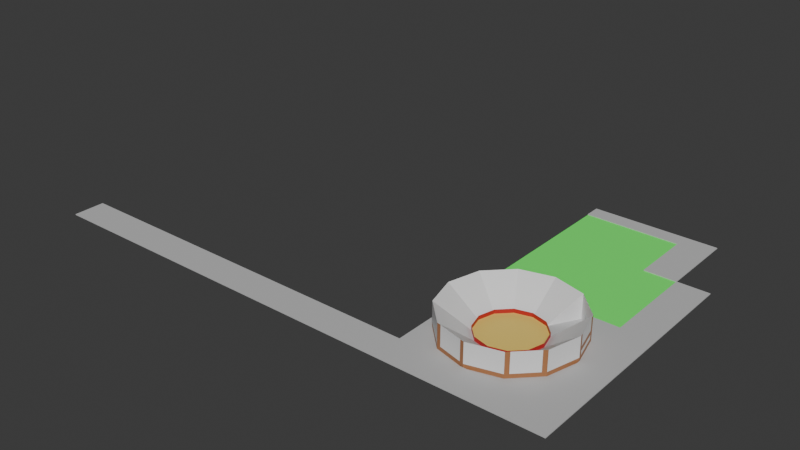 # Source: bullfighting_arena.blend  (saved by Blender 4.2.66; exported with 4.5.12 LTS)
import bpy
from mathutils import Matrix  # noqa: F401  (used for matrix-valued properties, if any)

bpy.ops.wm.read_factory_settings(use_empty=True)
scene = bpy.context.scene
scene.name = 'Scene'

# ---- collections
col_collection = bpy.data.collections.new('Collection'); scene.collection.children.link(col_collection)

# ---- materials (node trees are filled in below, after node groups)
mat_sand = bpy.data.materials.new('Sand')
mat_sand.use_backface_culling = True
mat_walls = bpy.data.materials.new('Walls')
mat_white = bpy.data.materials.new('White')
mat_white.use_backface_culling = True
mat_whiteboth = bpy.data.materials.new('WhiteBoth')
mat_bricks = bpy.data.materials.new('Bricks')
mat_bricks.use_backface_culling = True
mat_grass = bpy.data.materials.new('Grass')
mat_grass.use_backface_culling = True
mat_sidewalk = bpy.data.materials.new('Sidewalk')
mat_sidewalk.use_backface_culling = True

# ---- material node trees
mat_sand.use_nodes = True; mat_sand.node_tree.nodes.clear()
_N = mat_sand.node_tree.nodes; _L = mat_sand.node_tree.links
n0 = _N.new('ShaderNodeBsdfPrincipled'); n0.name = 'Principled BSDF'; n0.location = (10, 300)
n0.inputs[0].default_value = (0.8879, 0.6376, 0.147, 1.0)
n1 = _N.new('ShaderNodeOutputMaterial'); n1.name = 'Material Output'; n1.location = (300, 300)
_L.new(n0.outputs[0], n1.inputs[0])
n1.is_active_output = True
mat_walls.use_nodes = True; mat_walls.node_tree.nodes.clear()
_N = mat_walls.node_tree.nodes; _L = mat_walls.node_tree.links
n0 = _N.new('ShaderNodeBsdfPrincipled'); n0.name = 'Principled BSDF'; n0.location = (10, 300)
n0.inputs[0].default_value = (0.4452, 0.016, 0.016, 1.0)
n1 = _N.new('ShaderNodeOutputMaterial'); n1.name = 'Material Output'; n1.location = (300, 300)
_L.new(n0.outputs[0], n1.inputs[0])
n1.is_active_output = True
mat_white.use_nodes = True; mat_white.node_tree.nodes.clear()
_N = mat_white.node_tree.nodes; _L = mat_white.node_tree.links
n0 = _N.new('ShaderNodeBsdfPrincipled'); n0.name = 'Principled BSDF'; n0.location = (10, 300)
n1 = _N.new('ShaderNodeOutputMaterial'); n1.name = 'Material Output'; n1.location = (300, 300)
_L.new(n0.outputs[0], n1.inputs[0])
n1.is_active_output = True
mat_whiteboth.use_nodes = True; mat_whiteboth.node_tree.nodes.clear()
_N = mat_whiteboth.node_tree.nodes; _L = mat_whiteboth.node_tree.links
n0 = _N.new('ShaderNodeBsdfPrincipled'); n0.name = 'Principled BSDF'; n0.location = (10, 300)
n1 = _N.new('ShaderNodeOutputMaterial'); n1.name = 'Material Output'; n1.location = (300, 300)
_L.new(n0.outputs[0], n1.inputs[0])
n1.is_active_output = True
mat_bricks.use_nodes = True; mat_bricks.node_tree.nodes.clear()
_N = mat_bricks.node_tree.nodes; _L = mat_bricks.node_tree.links
n0 = _N.new('ShaderNodeBsdfPrincipled'); n0.name = 'Principled BSDF'; n0.location = (10, 300)
n0.inputs[0].default_value = (0.3968, 0.1651, 0.0648, 1.0)
n1 = _N.new('ShaderNodeOutputMaterial'); n1.name = 'Material Output'; n1.location = (300, 300)
_L.new(n0.outputs[0], n1.inputs[0])
n1.is_active_output = True
mat_grass.use_nodes = True; mat_grass.node_tree.nodes.clear()
_N = mat_grass.node_tree.nodes; _L = mat_grass.node_tree.links
n0 = _N.new('ShaderNodeBsdfPrincipled'); n0.name = 'Principled BSDF'; n0.location = (10, 300)
n0.inputs[0].default_value = (0.1329, 1.0, 0.1329, 1.0)
n0.inputs[2].default_value = 1.0
n1 = _N.new('ShaderNodeOutputMaterial'); n1.name = 'Material Output'; n1.location = (300, 300)
_L.new(n0.outputs[0], n1.inputs[0])
n1.is_active_output = True
mat_sidewalk.use_nodes = True; mat_sidewalk.node_tree.nodes.clear()
_N = mat_sidewalk.node_tree.nodes; _L = mat_sidewalk.node_tree.links
n0 = _N.new('ShaderNodeBsdfPrincipled'); n0.name = 'Principled BSDF'; n0.location = (10, 300)
n0.inputs[0].default_value = (0.521, 0.521, 0.521, 1.0)
n0.inputs[2].default_value = 1.0
n1 = _N.new('ShaderNodeOutputMaterial'); n1.name = 'Material Output'; n1.location = (300, 300)
_L.new(n0.outputs[0], n1.inputs[0])
n1.is_active_output = True

# ---- world
world_world = bpy.data.worlds.new('World'); scene.world = world_world
world_world.use_nodes = True; world_world.node_tree.nodes.clear()
_N = world_world.node_tree.nodes; _L = world_world.node_tree.links
n0 = _N.new('ShaderNodeOutputWorld'); n0.name = 'World Output'; n0.location = (300, 300)
n1 = _N.new('ShaderNodeBackground'); n1.name = 'Background'; n1.location = (10, 300)
n1.inputs[0].default_value = (0.05088, 0.05088, 0.05088, 1.0)
_L.new(n1.outputs[0], n0.inputs[0])
n0.is_active_output = True
world_world.color = (0.05088, 0.05088, 0.05088)
world_world.sun_shadow_jitter_overblur = 0.0

# ---- meshes
me_circle_005 = bpy.data.meshes.new('Circle.005')
me_circle_005.from_pydata([(0.0, 16.0, 0.0), (-8.0, 13.86, 0.0), (-13.86, 8.0, 0.0), (-16.0, 0.0, 0.0), (-13.86, -8.0, 0.0), (-8.0, -13.86, 0.0), (0.0, -16.0, 0.0), (8.0, -13.86, 0.0), (13.86, -8.0, 0.0), (16.0, 0.0, 0.0), (13.86, 8.0, 0.0), (8.0, 13.86, 0.0), (-8.0, 13.86, 6.0), (0.0, 16.0, 6.0), (-13.86, 8.0, 6.0), (-16.0, 0.0, 6.0), (-13.86, -8.0, 6.0), (-8.0, -13.86, 6.0), (0.0, -16.0, 6.0), (8.0, -13.86, 6.0), (13.86, -8.0, 6.0), (16.0, 0.0, 6.0), (13.86, 8.0, 6.0), (8.0, 13.86, 6.0), (-4.0, 6.928, 0.0), (-3.974e-08, 8.0, 0.0), (-6.928, 4.0, 0.0), (-8.0, -3.974e-08, 0.0), (-6.928, -4.0, 0.0), (-4.0, -6.928, 0.0), (-3.974e-08, -8.0, 0.0), (4.0, -6.928, 0.0), (6.928, -4.0, 0.0), (8.0, -3.974e-08, 0.0), (6.928, 4.0, 0.0), (4.0, 6.928, 0.0), (-4.0, 6.928, 1.0), (-3.974e-08, 8.0, 1.0), (-6.928, 4.0, 1.0), (-8.0, -3.974e-08, 1.0), (-6.928, -4.0, 1.0), (-4.0, -6.928, 1.0), (-3.974e-08, -8.0, 1.0), (4.0, -6.928, 1.0), (6.928, -4.0, 1.0), (8.0, -3.974e-08, 1.0), (6.928, 4.0, 1.0), (4.0, 6.928, 1.0), (8.0, -3.974e-08, 1.0), (6.928, 4.0, 1.0), (16.0, 0.0, 1.0), (16.0, 0.0, 2.0), (16.0, 0.0, 3.0), (16.0, 0.0, 4.0), (16.0, 0.0, 5.0), (13.86, -8.0, 5.0), (13.86, -8.0, 4.0), (13.86, -8.0, 3.0), (13.86, -8.0, 2.0), (13.86, -8.0, 1.0), (0.0, -16.0, 1.0), (0.0, -16.0, 2.0), (0.0, -16.0, 3.0), (0.0, -16.0, 4.0), (0.0, -16.0, 5.0), (-8.0, -13.86, 5.0), (-8.0, -13.86, 4.0), (-8.0, -13.86, 3.0), (-8.0, -13.86, 2.0), (-8.0, -13.86, 1.0), (-16.0, 0.0, 1.0), (-16.0, 0.0, 2.0), (-16.0, 0.0, 3.0), (-16.0, 0.0, 4.0), (-16.0, 0.0, 5.0), (-13.86, 8.0, 5.0), (-13.86, 8.0, 4.0), (-13.86, 8.0, 3.0), (-13.86, 8.0, 2.0), (-13.86, 8.0, 1.0), (13.86, 8.0, 1.0), (13.86, 8.0, 2.0), (13.86, 8.0, 3.0), (13.86, 8.0, 4.0), (13.86, 8.0, 5.0), (8.0, -13.86, 1.0), (8.0, -13.86, 2.0), (8.0, -13.86, 3.0), (8.0, -13.86, 4.0), (8.0, -13.86, 5.0), (-13.86, -8.0, 1.0), (-13.86, -8.0, 2.0), (-13.86, -8.0, 3.0), (-13.86, -8.0, 4.0), (-13.86, -8.0, 5.0), (8.0, 13.86, 1.0), (8.0, 13.86, 2.0), (8.0, 13.86, 3.0), (8.0, 13.86, 4.0), (8.0, 13.86, 5.0), (-8.0, 13.86, 1.0), (-8.0, 13.86, 2.0), (-8.0, 13.86, 3.0), (-8.0, 13.86, 4.0), (-8.0, 13.86, 5.0), (0.0, 16.0, 5.0), (0.0, 16.0, 4.0), (0.0, 16.0, 3.0), (0.0, 16.0, 2.0), (0.0, 16.0, 1.0), (9.952, 11.9, 0.0), (11.9, 9.952, 0.0), (9.952, 11.9, 6.0), (11.9, 9.952, 6.0), (9.952, 11.9, 1.0), (11.9, 9.952, 1.0), (9.952, 11.9, 2.0), (11.9, 9.952, 2.0), (9.952, 11.9, 3.0), (11.9, 9.952, 3.0), (9.952, 11.9, 4.0), (11.9, 9.952, 4.0), (9.952, 11.9, 5.0), (11.9, 9.952, 5.0), (-1.0, -15.73, 0.0), (-2.0, -15.46, 0.0), (-3.0, -15.2, 0.0), (-4.0, -14.93, 0.0), (-5.0, -14.66, 0.0), (-6.0, -14.39, 0.0), (-7.0, -14.12, 0.0), (-1.0, -15.73, 6.0), (-2.0, -15.46, 6.0), (-3.0, -15.2, 6.0), (-4.0, -14.93, 6.0), (-5.0, -14.66, 6.0), (-6.0, -14.39, 6.0), (-7.0, -14.12, 6.0), (-1.0, -15.73, 1.0), (-2.0, -15.46, 1.0), (-3.0, -15.2, 1.0), (-4.0, -14.93, 1.0), (-5.0, -14.66, 1.0), (-6.0, -14.39, 1.0), (-7.0, -14.12, 1.0), (-1.0, -15.73, 2.0), (-2.0, -15.46, 2.0), (-3.0, -15.2, 2.0), (-4.0, -14.93, 2.0), (-5.0, -14.66, 2.0), (-6.0, -14.39, 2.0), (-7.0, -14.12, 2.0), (-1.0, -15.73, 3.0), (-2.0, -15.46, 3.0), (-3.0, -15.2, 3.0), (-4.0, -14.93, 3.0), (-5.0, -14.66, 3.0), (-6.0, -14.39, 3.0), (-7.0, -14.12, 3.0), (-1.0, -15.73, 4.0), (-2.0, -15.46, 4.0), (-3.0, -15.2, 4.0), (-4.0, -14.93, 4.0), (-5.0, -14.66, 4.0), (-6.0, -14.39, 4.0), (-7.0, -14.12, 4.0), (-1.0, -15.73, 5.0), (-2.0, -15.46, 5.0), (-3.0, -15.2, 5.0), (-4.0, -14.93, 5.0), (-5.0, -14.66, 5.0), (-6.0, -14.39, 5.0), (-7.0, -14.12, 5.0), (13.12, -8.732, 0.0), (12.39, -9.464, 0.0), (11.66, -10.2, 0.0), (10.93, -10.93, 0.0), (10.2, -11.66, 0.0), (9.464, -12.39, 0.0), (8.732, -13.12, 0.0), (13.12, -8.732, 6.0), (12.39, -9.464, 6.0), (11.66, -10.2, 6.0), (10.93, -10.93, 6.0), (10.2, -11.66, 6.0), (9.464, -12.39, 6.0), (8.732, -13.12, 6.0), (13.12, -8.732, 1.0), (12.39, -9.464, 1.0), (11.66, -10.2, 1.0), (10.93, -10.93, 1.0), (10.2, -11.66, 1.0), (9.464, -12.39, 1.0), (8.732, -13.12, 1.0), (13.12, -8.732, 2.0), (12.39, -9.464, 2.0), (11.66, -10.2, 2.0), (10.93, -10.93, 2.0), (10.2, -11.66, 2.0), (9.464, -12.39, 2.0), (8.732, -13.12, 2.0), (13.12, -8.732, 3.0), (12.39, -9.464, 3.0), (11.66, -10.2, 3.0), (10.93, -10.93, 3.0), (10.2, -11.66, 3.0), (9.464, -12.39, 3.0), (8.732, -13.12, 3.0), (13.12, -8.732, 4.0), (12.39, -9.464, 4.0), (11.66, -10.2, 4.0), (10.93, -10.93, 4.0), (10.2, -11.66, 4.0), (9.464, -12.39, 4.0), (8.732, -13.12, 4.0), (13.12, -8.732, 5.0), (12.39, -9.464, 5.0), (11.66, -10.2, 5.0), (10.93, -10.93, 5.0), (10.2, -11.66, 5.0), (9.464, -12.39, 5.0), (8.732, -13.12, 5.0), (-7.0, 14.12, 0.0), (-6.0, 14.39, 0.0), (-5.0, 14.66, 0.0), (-4.0, 14.93, 0.0), (-3.0, 15.2, 0.0), (-2.0, 15.46, 0.0), (-1.0, 15.73, 0.0), (-7.0, 14.12, 6.0), (-6.0, 14.39, 6.0), (-5.0, 14.66, 6.0), (-4.0, 14.93, 6.0), (-3.0, 15.2, 6.0), (-2.0, 15.46, 6.0), (-1.0, 15.73, 6.0), (-7.0, 14.12, 1.0), (-6.0, 14.39, 1.0), (-5.0, 14.66, 1.0), (-4.0, 14.93, 1.0), (-3.0, 15.2, 1.0), (-2.0, 15.46, 1.0), (-1.0, 15.73, 1.0), (-7.0, 14.12, 2.0), (-6.0, 14.39, 2.0), (-5.0, 14.66, 2.0), (-4.0, 14.93, 2.0), (-3.0, 15.2, 2.0), (-2.0, 15.46, 2.0), (-1.0, 15.73, 2.0), (-7.0, 14.12, 3.0), (-6.0, 14.39, 3.0), (-5.0, 14.66, 3.0), (-4.0, 14.93, 3.0), (-3.0, 15.2, 3.0), (-2.0, 15.46, 3.0), (-1.0, 15.73, 3.0), (-7.0, 14.12, 4.0), (-6.0, 14.39, 4.0), (-5.0, 14.66, 4.0), (-4.0, 14.93, 4.0), (-3.0, 15.2, 4.0), (-2.0, 15.46, 4.0), (-1.0, 15.73, 4.0), (-7.0, 14.12, 5.0), (-6.0, 14.39, 5.0), (-5.0, 14.66, 5.0), (-4.0, 14.93, 5.0), (-3.0, 15.2, 5.0), (-2.0, 15.46, 5.0), (-1.0, 15.73, 5.0), (-14.12, -7.0, 0.0), (-14.39, -6.0, 0.0), (-14.66, -5.0, 0.0), (-14.93, -4.0, 0.0), (-15.2, -3.0, 0.0), (-15.46, -2.0, 0.0), (-15.73, -1.0, 0.0), (-14.12, -7.0, 6.0), (-14.39, -6.0, 6.0), (-14.66, -5.0, 6.0), (-14.93, -4.0, 6.0), (-15.2, -3.0, 6.0), (-15.46, -2.0, 6.0), (-15.73, -1.0, 6.0), (-14.12, -7.0, 1.0), (-14.39, -6.0, 1.0), (-14.66, -5.0, 1.0), (-14.93, -4.0, 1.0), (-15.2, -3.0, 1.0), (-15.46, -2.0, 1.0), (-15.73, -1.0, 1.0), (-14.12, -7.0, 2.0), (-14.39, -6.0, 2.0), (-14.66, -5.0, 2.0), (-14.93, -4.0, 2.0), (-15.2, -3.0, 2.0), (-15.46, -2.0, 2.0), (-15.73, -1.0, 2.0), (-14.12, -7.0, 3.0), (-14.39, -6.0, 3.0), (-14.66, -5.0, 3.0), (-14.93, -4.0, 3.0), (-15.2, -3.0, 3.0), (-15.46, -2.0, 3.0), (-15.73, -1.0, 3.0), (-14.12, -7.0, 4.0), (-14.39, -6.0, 4.0), (-14.66, -5.0, 4.0), (-14.93, -4.0, 4.0), (-15.2, -3.0, 4.0), (-15.46, -2.0, 4.0), (-15.73, -1.0, 4.0), (-14.12, -7.0, 5.0), (-14.39, -6.0, 5.0), (-14.66, -5.0, 5.0), (-14.93, -4.0, 5.0), (-15.2, -3.0, 5.0), (-15.46, -2.0, 5.0), (-15.73, -1.0, 5.0), (14.12, 7.0, 0.0), (14.39, 6.0, 0.0), (14.66, 5.0, 0.0), (14.93, 4.0, 0.0), (15.2, 3.0, 0.0), (15.46, 2.0, 0.0), (15.73, 1.0, 0.0), (14.12, 7.0, 6.0), (14.39, 6.0, 6.0), (14.66, 5.0, 6.0), (14.93, 4.0, 6.0), (15.2, 3.0, 6.0), (15.46, 2.0, 6.0), (15.73, 1.0, 6.0), (14.12, 7.0, 1.0), (14.39, 6.0, 1.0), (14.66, 5.0, 1.0), (14.93, 4.0, 1.0), (15.2, 3.0, 1.0), (15.46, 2.0, 1.0), (15.73, 1.0, 1.0), (14.12, 7.0, 2.0), (14.39, 6.0, 2.0), (14.66, 5.0, 2.0), (14.93, 4.0, 2.0), (15.2, 3.0, 2.0), (15.46, 2.0, 2.0), (15.73, 1.0, 2.0), (14.12, 7.0, 3.0), (14.39, 6.0, 3.0), (14.66, 5.0, 3.0), (14.93, 4.0, 3.0), (15.2, 3.0, 3.0), (15.46, 2.0, 3.0), (15.73, 1.0, 3.0), (14.12, 7.0, 4.0), (14.39, 6.0, 4.0), (14.66, 5.0, 4.0), (14.93, 4.0, 4.0), (15.2, 3.0, 4.0), (15.46, 2.0, 4.0), (15.73, 1.0, 4.0), (14.12, 7.0, 5.0), (14.39, 6.0, 5.0), (14.66, 5.0, 5.0), (14.93, 4.0, 5.0), (15.2, 3.0, 5.0), (15.46, 2.0, 5.0), (15.73, 1.0, 5.0), (1.0, 15.73, 0.0), (2.0, 15.46, 0.0), (3.0, 15.2, 0.0), (4.0, 14.93, 0.0), (5.0, 14.66, 0.0), (6.0, 14.39, 0.0), (7.0, 14.12, 0.0), (1.0, 15.73, 6.0), (2.0, 15.46, 6.0), (3.0, 15.2, 6.0), (4.0, 14.93, 6.0), (5.0, 14.66, 6.0), (6.0, 14.39, 6.0), (7.0, 14.12, 6.0), (1.0, 15.73, 1.0), (2.0, 15.46, 1.0), (3.0, 15.2, 1.0), (4.0, 14.93, 1.0), (5.0, 14.66, 1.0), (6.0, 14.39, 1.0), (7.0, 14.12, 1.0), (1.0, 15.73, 2.0), (2.0, 15.46, 2.0), (3.0, 15.2, 2.0), (4.0, 14.93, 2.0), (5.0, 14.66, 2.0), (6.0, 14.39, 2.0), (7.0, 14.12, 2.0), (1.0, 15.73, 3.0), (2.0, 15.46, 3.0), (3.0, 15.2, 3.0), (4.0, 14.93, 3.0), (5.0, 14.66, 3.0), (6.0, 14.39, 3.0), (7.0, 14.12, 3.0), (1.0, 15.73, 4.0), (2.0, 15.46, 4.0), (3.0, 15.2, 4.0), (4.0, 14.93, 4.0), (5.0, 14.66, 4.0), (6.0, 14.39, 4.0), (7.0, 14.12, 4.0), (1.0, 15.73, 5.0), (2.0, 15.46, 5.0), (3.0, 15.2, 5.0), (4.0, 14.93, 5.0), (5.0, 14.66, 5.0), (6.0, 14.39, 5.0), (7.0, 14.12, 5.0), (0.0, 24.0, 0.0), (8.0, 24.0, 0.0), (-8.0, 24.0, 0.0), (-8.0, 32.0, 0.0), (8.0, 32.0, 0.0), (16.0, 24.0, 0.0), (16.0, 32.0, 0.0), (24.0, 24.0, 0.0), (24.0, 32.0, 0.0), (16.0, -16.0, 0.0), (24.0, -16.0, 0.0), (16.0, -24.0, 0.0), (24.0, -24.0, 0.0), (-112.0, -16.0, 0.0), (-112.0, -24.0, 0.0), (8.0, 16.0, 0.0), (16.0, 16.0, 0.0), (24.0, 16.0, 0.0), (16.0, 40.0, 0.0), (24.0, 40.0, 0.0), (8.0, 40.0, 0.0), (16.0, 40.0, 0.0), (8.0, 56.0, 0.0), (16.0, 56.0, 0.0), (8.0, 60.0, 0.0), (16.0, 60.0, 0.0), (-16.0, 24.0, 0.0), (-16.0, 32.0, 0.0), (-8.0, 40.0, 0.0), (8.0, 40.0, 0.0), (-16.0, 40.0, 0.0), (-8.0, 56.0, 0.0), (8.0, 56.0, 0.0), (-16.0, 56.0, 0.0), (-8.0, 60.0, 0.0), (8.0, 60.0, 0.0), (-16.0, 60.0, 0.0), (-16.0, 16.0, 0.0), (-8.0, 16.0, 0.0), (-96.0, -16.0, 0.0), (-80.0, -16.0, 0.0), (-64.0, -16.0, 0.0), (-48.0, -16.0, 0.0), (-32.0, -16.0, 0.0), (-16.0, -16.0, 0.0), (0.0, -16.0, 0.0), (0.0, -24.0, 0.0), (-16.0, -24.0, 0.0), (-32.0, -24.0, 0.0), (-48.0, -24.0, 0.0), (-64.0, -24.0, 0.0), (-80.0, -24.0, 0.0), (-96.0, -24.0, 0.0), (24.0, 0.0, 0.0), (16.0, 0.0, 0.0), (8.0, 56.0, 0.2), (16.0, 56.0, 0.2), (8.0, 60.0, 0.2), (16.0, 60.0, 0.2), (-8.0, 56.0, 0.2), (8.0, 56.0, 0.2), (-16.0, 56.0, 0.2), (-8.0, 60.0, 0.2), (8.0, 60.0, 0.2), (-16.0, 60.0, 0.2), (24.0, -16.0, 0.2), (16.0, -16.0, 0.2), (24.0, -24.0, 0.2), (16.0, -24.0, 0.2), (-112.0, -24.0, 0.2), (-112.0, -16.0, 0.2), (0.0, -16.0, 0.2), (-96.0, -24.0, 0.2), (-96.0, -16.0, 0.2), (-80.0, -16.0, 0.2), (-64.0, -16.0, 0.2), (-48.0, -16.0, 0.2), (-32.0, -16.0, 0.2), (-16.0, -16.0, 0.2), (0.0, -24.0, 0.2), (-16.0, -24.0, 0.2), (-32.0, -24.0, 0.2), (-48.0, -24.0, 0.2), (-64.0, -24.0, 0.2), (-80.0, -24.0, 0.2), (16.0, 24.0, 0.2), (16.0, 32.0, 0.2), (24.0, 24.0, 0.2), (24.0, 32.0, 0.2), (24.0, -16.0, 0.2), (16.0, -16.0, 0.2), (16.0, 16.0, 0.2), (24.0, 16.0, 0.2), (24.0, 0.0, 0.2), (16.0, 0.0, 0.2), (16.0, 40.0, 0.2), (24.0, 40.0, 0.2), (8.0, 40.0, 0.2), (16.0, 40.0, 0.2), (8.0, 56.0, 0.2), (16.0, 56.0, 0.2)], [], [(28, 29, 41, 40), (15, 284, 283, 282, 281, 280, 279, 278, 16, 28, 27), (55, 54, 21, 20), (166, 64, 18, 131), (75, 74, 15, 14), (362, 84, 22, 327), (64, 89, 19, 18), (313, 94, 16, 278), (122, 99, 23, 112), (264, 104, 12, 229), (215, 55, 20, 180), (94, 65, 17, 16), (411, 105, 13, 376), (104, 75, 14, 12), (24, 26, 27, 28, 29, 30, 31, 32, 33, 34, 35, 25), (35, 11, 23), (13, 235, 234, 233, 232, 231, 230, 229, 12, 24, 25), (19, 186, 185, 184, 183, 182, 181, 180, 20, 32, 31), (16, 17, 29, 28), (23, 382, 381, 380, 379, 378, 377, 376, 13, 25, 35), (12, 14, 26, 24), (20, 21, 33, 32), (17, 137, 136, 135, 134, 133, 132, 131, 18, 30, 29), (14, 15, 27, 26), (21, 333, 332, 331, 330, 329, 328, 327, 22, 34, 33), (18, 19, 31, 30), (35, 25, 37, 47), (24, 26, 38, 36), (32, 33, 45, 44), (29, 30, 42, 41), (26, 27, 39, 38), (30, 31, 43, 42), (28, 27, 39, 40), (34, 35, 47, 46), (25, 24, 36, 37), (31, 32, 44, 43), (33, 34, 49, 48), (1, 2, 79, 100), (100, 79, 78, 101), (101, 78, 77, 102), (102, 77, 76, 103), (103, 76, 75, 104), (369, 0, 109, 383), (383, 109, 108, 390), (390, 108, 107, 397), (397, 107, 106, 404), (404, 106, 105, 411), (4, 5, 69, 90), (90, 69, 68, 91), (91, 68, 67, 92), (92, 67, 66, 93), (93, 66, 65, 94), (173, 8, 59, 187), (187, 59, 58, 194), (194, 58, 57, 201), (201, 57, 56, 208), (208, 56, 55, 215), (222, 1, 100, 236), (236, 100, 101, 243), (243, 101, 102, 250), (250, 102, 103, 257), (257, 103, 104, 264), (110, 11, 95, 114), (114, 95, 96, 116), (116, 96, 97, 118), (118, 97, 98, 120), (120, 98, 99, 122), (271, 4, 90, 285), (285, 90, 91, 292), (292, 91, 92, 299), (299, 92, 93, 306), (306, 93, 94, 313), (6, 7, 85, 60), (60, 85, 86, 61), (61, 86, 87, 62), (62, 87, 88, 63), (63, 88, 89, 64), (320, 10, 80, 334), (334, 80, 81, 341), (341, 81, 82, 348), (348, 82, 83, 355), (355, 83, 84, 362), (2, 3, 70, 79), (79, 70, 71, 78), (78, 71, 72, 77), (77, 72, 73, 76), (76, 73, 74, 75), (124, 6, 60, 138), (138, 60, 61, 145), (145, 61, 62, 152), (152, 62, 63, 159), (159, 63, 64, 166), (8, 9, 50, 59), (59, 50, 51, 58), (58, 51, 52, 57), (57, 52, 53, 56), (56, 53, 54, 55), (83, 121, 123, 84), (121, 120, 122, 123), (82, 119, 121, 83), (119, 118, 120, 121), (81, 117, 119, 82), (165, 164, 171, 172), (80, 115, 117, 81), (66, 165, 172, 65), (10, 111, 115, 80), (34, 22, 10), (84, 123, 113, 22), (123, 122, 112, 113), (164, 163, 170, 171), (163, 162, 169, 170), (162, 161, 168, 169), (161, 160, 167, 168), (160, 159, 166, 167), (67, 158, 165, 66), (158, 157, 164, 165), (157, 156, 163, 164), (156, 155, 162, 163), (155, 154, 161, 162), (154, 153, 160, 161), (153, 152, 159, 160), (68, 151, 158, 67), (151, 150, 157, 158), (150, 149, 156, 157), (149, 148, 155, 156), (148, 147, 154, 155), (147, 146, 153, 154), (146, 145, 152, 153), (69, 144, 151, 68), (144, 143, 150, 151), (143, 142, 149, 150), (142, 141, 148, 149), (141, 140, 147, 148), (140, 139, 146, 147), (139, 138, 145, 146), (5, 130, 144, 69), (130, 129, 143, 144), (129, 128, 142, 143), (128, 127, 141, 142), (127, 126, 140, 141), (126, 125, 139, 140), (125, 124, 138, 139), (65, 172, 137, 17), (172, 171, 136, 137), (171, 170, 135, 136), (170, 169, 134, 135), (169, 168, 133, 134), (168, 167, 132, 133), (167, 166, 131, 132), (88, 214, 221, 89), (214, 213, 220, 221), (213, 212, 219, 220), (212, 211, 218, 219), (211, 210, 217, 218), (210, 209, 216, 217), (209, 208, 215, 216), (87, 207, 214, 88), (207, 206, 213, 214), (206, 205, 212, 213), (205, 204, 211, 212), (204, 203, 210, 211), (203, 202, 209, 210), (202, 201, 208, 209), (86, 200, 207, 87), (200, 199, 206, 207), (199, 198, 205, 206), (198, 197, 204, 205), (197, 196, 203, 204), (196, 195, 202, 203), (195, 194, 201, 202), (85, 193, 200, 86), (193, 192, 199, 200), (192, 191, 198, 199), (191, 190, 197, 198), (190, 189, 196, 197), (189, 188, 195, 196), (188, 187, 194, 195), (7, 179, 193, 85), (179, 178, 192, 193), (178, 177, 191, 192), (177, 176, 190, 191), (176, 175, 189, 190), (175, 174, 188, 189), (174, 173, 187, 188), (89, 221, 186, 19), (221, 220, 185, 186), (220, 219, 184, 185), (219, 218, 183, 184), (218, 217, 182, 183), (217, 216, 181, 182), (216, 215, 180, 181), (106, 263, 270, 105), (263, 262, 269, 270), (262, 261, 268, 269), (261, 260, 267, 268), (260, 259, 266, 267), (259, 258, 265, 266), (258, 257, 264, 265), (107, 256, 263, 106), (256, 255, 262, 263), (255, 254, 261, 262), (254, 253, 260, 261), (253, 252, 259, 260), (252, 251, 258, 259), (251, 250, 257, 258), (108, 249, 256, 107), (249, 248, 255, 256), (248, 247, 254, 255), (247, 246, 253, 254), (246, 245, 252, 253), (245, 244, 251, 252), (244, 243, 250, 251), (109, 242, 249, 108), (242, 241, 248, 249), (241, 240, 247, 248), (240, 239, 246, 247), (239, 238, 245, 246), (238, 237, 244, 245), (237, 236, 243, 244), (0, 228, 242, 109), (228, 227, 241, 242), (227, 226, 240, 241), (226, 225, 239, 240), (225, 224, 238, 239), (224, 223, 237, 238), (223, 222, 236, 237), (105, 270, 235, 13), (270, 269, 234, 235), (269, 268, 233, 234), (268, 267, 232, 233), (267, 266, 231, 232), (266, 265, 230, 231), (265, 264, 229, 230), (73, 312, 319, 74), (312, 311, 318, 319), (311, 310, 317, 318), (310, 309, 316, 317), (309, 308, 315, 316), (308, 307, 314, 315), (307, 306, 313, 314), (72, 305, 312, 73), (305, 304, 311, 312), (304, 303, 310, 311), (303, 302, 309, 310), (302, 301, 308, 309), (301, 300, 307, 308), (300, 299, 306, 307), (71, 298, 305, 72), (298, 297, 304, 305), (297, 296, 303, 304), (296, 295, 302, 303), (295, 294, 301, 302), (294, 293, 300, 301), (293, 292, 299, 300), (70, 291, 298, 71), (291, 290, 297, 298), (290, 289, 296, 297), (289, 288, 295, 296), (288, 287, 294, 295), (287, 286, 293, 294), (286, 285, 292, 293), (3, 277, 291, 70), (277, 276, 290, 291), (276, 275, 289, 290), (275, 274, 288, 289), (274, 273, 287, 288), (273, 272, 286, 287), (272, 271, 285, 286), (74, 319, 284, 15), (319, 318, 283, 284), (318, 317, 282, 283), (317, 316, 281, 282), (316, 315, 280, 281), (315, 314, 279, 280), (314, 313, 278, 279), (53, 361, 368, 54), (361, 360, 367, 368), (360, 359, 366, 367), (359, 358, 365, 366), (358, 357, 364, 365), (357, 356, 363, 364), (356, 355, 362, 363), (52, 354, 361, 53), (354, 353, 360, 361), (353, 352, 359, 360), (352, 351, 358, 359), (351, 350, 357, 358), (350, 349, 356, 357), (349, 348, 355, 356), (51, 347, 354, 52), (347, 346, 353, 354), (346, 345, 352, 353), (345, 344, 351, 352), (344, 343, 350, 351), (343, 342, 349, 350), (342, 341, 348, 349), (50, 340, 347, 51), (340, 339, 346, 347), (339, 338, 345, 346), (338, 337, 344, 345), (337, 336, 343, 344), (336, 335, 342, 343), (335, 334, 341, 342), (9, 326, 340, 50), (326, 325, 339, 340), (325, 324, 338, 339), (324, 323, 337, 338), (323, 322, 336, 337), (322, 321, 335, 336), (321, 320, 334, 335), (54, 368, 333, 21), (368, 367, 332, 333), (367, 366, 331, 332), (366, 365, 330, 331), (365, 364, 329, 330), (364, 363, 328, 329), (363, 362, 327, 328), (98, 410, 417, 99), (410, 409, 416, 417), (409, 408, 415, 416), (408, 407, 414, 415), (407, 406, 413, 414), (406, 405, 412, 413), (405, 404, 411, 412), (97, 403, 410, 98), (403, 402, 409, 410), (402, 401, 408, 409), (401, 400, 407, 408), (400, 399, 406, 407), (399, 398, 405, 406), (398, 397, 404, 405), (96, 396, 403, 97), (396, 395, 402, 403), (395, 394, 401, 402), (394, 393, 400, 401), (393, 392, 399, 400), (392, 391, 398, 399), (391, 390, 397, 398), (95, 389, 396, 96), (389, 388, 395, 396), (388, 387, 394, 395), (387, 386, 393, 394), (386, 385, 392, 393), (385, 384, 391, 392), (384, 383, 390, 391), (11, 375, 389, 95), (375, 374, 388, 389), (374, 373, 387, 388), (373, 372, 386, 387), (372, 371, 385, 386), (371, 370, 384, 385), (370, 369, 383, 384), (99, 417, 382, 23), (417, 416, 381, 382), (416, 415, 380, 381), (415, 414, 379, 380), (414, 413, 378, 379), (413, 412, 377, 378), (412, 411, 376, 377), (421, 420, 419, 422), (419, 423, 424, 422), (441, 440, 517, 518), (435, 425, 505, 510), (462, 461, 495, 496), (429, 430, 485, 486), (425, 426, 506, 505), (472, 427, 508, 512), (424, 439, 438, 422), (434, 472, 512, 509), (442, 440, 473, 475), (421, 445, 444, 420), (421, 446, 448, 445), (422, 447, 446, 421), (446, 449, 451, 448), (447, 450, 449, 446), (454, 451, 479, 482), (451, 449, 477, 479), (0, 433, 419, 418), (0, 418, 420, 456), (455, 456, 420, 444), (469, 468, 501, 502), (461, 460, 494, 495), (468, 467, 500, 501), (460, 459, 493, 494), (467, 466, 499, 500), (432, 470, 490, 487), (459, 458, 492, 493), (428, 471, 511, 507), (7, 6, 463, 427, 472, 9, 8, 173, 174, 175, 176, 177, 178, 179), (423, 419, 433, 434), (326, 9, 472, 434, 433, 0, 369, 370, 371, 372, 373, 374, 375, 11, 110, 111, 10, 320, 321, 322, 323, 324, 325), (10, 11, 35, 34), (228, 0, 456, 455, 3, 2, 1, 222, 223, 224, 225, 226, 227), (277, 3, 462, 463, 6, 124, 125, 126, 127, 128, 129, 130, 5, 4, 271, 272, 273, 274, 275, 276), (474, 476, 475, 473), (477, 480, 482, 479), (478, 481, 480, 477), (453, 452, 480, 481), (452, 454, 482, 480), (443, 442, 475, 476), (440, 441, 474, 473), (449, 450, 478, 477), (441, 443, 476, 474), (484, 486, 485, 483), (491, 488, 487, 490), (484, 489, 497, 486), (489, 496, 498, 497), (496, 495, 499, 498), (495, 494, 500, 499), (494, 493, 501, 500), (493, 492, 502, 501), (492, 491, 490, 502), (470, 469, 502, 490), (463, 462, 496, 489), (430, 428, 483, 485), (464, 429, 486, 497), (457, 431, 488, 491), (431, 432, 487, 488), (465, 464, 497, 498), (458, 457, 491, 492), (427, 463, 489, 484), (466, 465, 498, 499), (428, 427, 484, 483), (503, 505, 506, 504), (511, 512, 508, 507), (505, 503, 509, 510), (506, 514, 513, 504), (516, 518, 517, 515), (510, 509, 512, 511), (423, 434, 509, 503), (439, 441, 518, 516), (437, 436, 513, 514), (440, 438, 515, 517), (427, 428, 507, 508), (426, 437, 514, 506), (436, 424, 504, 513), (424, 423, 503, 504), (438, 439, 516, 515), (471, 435, 510, 511)])
me_circle_005.polygons.foreach_set('material_index', [1, 2, 2, 4, 2, 4, 2, 4, 3, 4, 4, 2, 2, 2, 0, 2, 2, 2, 2, 2, 2, 2, 2, 2, 2, 2, 1, 1, 1, 1, 1, 1, 1, 1, 1, 1, 1, 4, 2, 4, 2, 2, 4, 2, 4, 2, 2, 4, 2, 2, 2, 2, 4, 4, 4, 4, 4, 4, 4, 4, 4, 4, 3, 3, 3, 3, 3, 4, 4, 4, 4, 4, 4, 2, 2, 2, 2, 4, 4, 4, 4, 4, 4, 2, 4, 2, 2, 4, 4, 4, 4, 4, 4, 2, 2, 2, 2, 3, 3, 3, 3, 3, 2, 3, 4, 3, 2, 3, 3, 2, 2, 2, 2, 2, 4, 2, 2, 2, 2, 2, 2, 4, 2, 2, 2, 2, 2, 2, 4, 2, 2, 2, 2, 2, 2, 4, 4, 4, 4, 4, 4, 4, 4, 2, 2, 2, 2, 2, 2, 4, 2, 2, 2, 2, 2, 2, 4, 2, 2, 2, 2, 2, 2, 4, 2, 2, 2, 2, 2, 2, 4, 2, 2, 2, 2, 2, 2, 4, 4, 4, 4, 4, 4, 4, 4, 2, 2, 2, 2, 2, 2, 4, 2, 2, 2, 2, 2, 2, 4, 2, 2, 2, 2, 2, 2, 4, 2, 2, 2, 2, 2, 2, 4, 2, 2, 2, 2, 2, 2, 4, 4, 4, 4, 4, 4, 4, 4, 2, 2, 2, 2, 2, 2, 4, 2, 2, 2, 2, 2, 2, 4, 2, 2, 2, 2, 2, 2, 4, 2, 2, 2, 2, 2, 2, 4, 2, 2, 2, 2, 2, 2, 4, 4, 4, 4, 4, 4, 4, 4, 2, 2, 2, 2, 2, 2, 4, 2, 2, 2, 2, 2, 2, 4, 2, 2, 2, 2, 2, 2, 4, 4, 4, 4, 4, 4, 4, 4, 2, 2, 2, 2, 2, 2, 4, 4, 4, 4, 4, 4, 4, 4, 2, 2, 2, 2, 2, 2, 4, 2, 2, 2, 2, 2, 2, 4, 2, 2, 2, 2, 2, 2, 4, 4, 4, 4, 4, 4, 4, 4, 2, 2, 2, 2, 2, 2, 4, 4, 4, 4, 4, 4, 4, 4, 2, 2, 2, 2, 2, 2, 5, 5, 6, 6, 6, 6, 6, 6, 5, 6, 0, 5, 5, 5, 5, 5, 6, 6, 5, 5, 5, 6, 6, 6, 6, 6, 6, 6, 6, 6, 5, 6, 6, 6, 6, 6, 6, 6, 6, 6, 6, 6, 6, 6, 6, 6, 6, 6, 6, 6, 6, 6, 6, 6, 6, 6, 6, 6, 6, 6, 6, 6, 6, 6, 6, 6, 6, 6, 6, 6, 6, 6, 6, 6, 6, 6, 6, 6, 6, 6])
_uv = me_circle_005.uv_layers.new(name='UVMap')
_uv.uv.foreach_set('vector', [0.0, 0.0, 0.0, 0.0, 0.0, 0.0, 0.0, 0.0, 0.0, 0.0, 0.0, 0.0, 0.0, 0.0, 0.0, 0.0, 0.0, 0.0, 0.0, 0.0, 0.0, 0.0, 0.0, 0.0, 0.0, 0.0, 0.0, 0.0, 0.0, 0.0, 0.0, 0.0, 0.0, 0.0, 0.0, 0.0, 0.0, 0.0, 0.0, 0.0, 0.0, 0.0, 0.0, 0.0, 0.0, 0.0, 0.0, 0.0, 0.0, 0.0, 0.0, 0.0, 0.0, 0.0, 0.0, 0.0, 0.0, 0.0, 0.0, 0.0, 0.0, 0.0, 0.0, 0.0, 0.0, 0.0, 0.0, 0.0, 0.0, 0.0, 0.0, 0.0, 0.0, 0.0, 0.0, 0.0, 0.0, 0.0, 0.0, 0.0, 0.0, 0.0, 0.0, 0.0, 0.0, 0.0, 0.0, 0.0, 0.0, 0.0, 0.0, 0.0, 0.0, 0.0, 0.0, 0.0, 0.0, 0.0, 0.0, 0.0, 0.0, 0.0, 0.0, 0.0, 0.0, 0.0, 0.0, 0.0, 0.0, 0.0, 0.0, 0.0, 0.0, 0.0, 0.0, 0.0, 0.0, 0.0, 0.0, 0.0, 0.0, 0.0, 0.0, 0.0, 0.0, 0.0, 0.0, 0.0, 0.0, 0.0, 0.0, 0.0, 0.0, 0.0, 0.0, 0.0, 0.0, 0.0, 0.0, 0.0, 0.0, 0.0, 0.0, 0.0, 0.0, 0.0, 0.0, 0.0, 0.0, 0.0, 0.0, 0.0, 0.0, 0.0, 0.0, 0.0, 0.0, 0.0, 0.0, 0.0, 0.0, 0.0, 0.0, 0.0, 0.0, 0.0, 0.0, 0.0, 0.0, 0.0, 0.0, 0.0, 0.0, 0.0, 0.0, 0.0, 0.0, 0.0, 0.0, 0.0, 0.0, 0.0, 0.0, 0.0, 0.0, 0.0, 0.0, 0.0, 0.0, 0.0, 0.0, 0.0, 0.0, 0.0, 0.0, 0.0, 0.0, 0.0, 0.0, 0.0, 0.0, 0.0, 0.0, 0.0, 0.0, 0.0, 0.0, 0.0, 0.0, 0.0, 0.0, 0.0, 0.0, 0.0, 0.0, 0.0, 0.0, 0.0, 0.0, 0.0, 0.0, 0.0, 0.0, 0.0, 0.0, 0.0, 0.0, 0.0, 0.0, 0.0, 0.0, 0.0, 0.0, 0.0, 0.0, 0.0, 0.0, 0.0, 0.0, 0.0, 0.0, 0.0, 0.0, 0.0, 0.0, 0.0, 0.0, 0.0, 0.0, 0.0, 0.0, 0.0, 0.0, 0.0, 0.0, 0.0, 0.0, 0.0, 0.0, 0.0, 0.0, 0.0, 0.0, 0.0, 0.0, 0.0, 0.0, 0.0, 0.0, 0.0, 0.0, 0.0, 0.0, 0.0, 0.0, 0.0, 0.0, 0.0, 0.0, 0.0, 0.0, 0.0, 0.0, 0.0, 0.0, 0.0, 0.0, 0.0, 0.0, 0.0, 0.0, 0.0, 0.0, 0.0, 0.0, 0.0, 0.0, 0.0, 0.0, 0.0, 0.0, 0.0, 0.0, 0.0, 0.0, 0.0, 0.0, 0.0, 0.0, 0.0, 0.0, 0.0, 0.0, 0.0, 0.0, 0.0, 0.0, 0.0, 0.0, 0.0, 0.0, 0.0, 0.0, 0.0, 0.0, 0.0, 0.0, 0.0, 0.0, 0.0, 0.0, 0.0, 0.0, 0.0, 0.0, 0.0, 0.0, 0.0, 0.0, 0.0, 0.0, 0.0, 0.0, 0.0, 0.0, 0.0, 0.0, 0.0, 0.0, 0.0, 0.0, 0.0, 0.0, 0.0, 0.0, 0.0, 0.0, 0.0, 0.0, 0.0, 0.0, 0.0, 0.0, 0.0, 0.0, 0.0, 0.0, 0.0, 0.0, 0.0, 0.0, 0.0, 0.0, 0.0, 0.0, 0.0, 0.0, 0.0, 0.0, 0.0, 0.0, 0.0, 0.0, 0.0, 0.0, 0.0, 0.0, 0.0, 0.0, 0.0, 0.0, 0.0, 0.0, 0.0, 0.0, 0.0, 0.0, 0.0, 0.0, 0.0, 0.0, 0.0, 0.0, 0.0, 0.0, 0.0, 0.0, 0.0, 0.0, 0.0, 0.0, 0.0, 0.0, 0.0, 0.0, 0.0, 0.0, 0.0, 0.0, 0.0, 0.0, 0.0, 0.0, 0.0, 0.0, 0.0, 0.0, 0.0, 0.0, 0.0, 0.0, 0.0, 0.0, 0.0, 0.0, 0.0, 0.0, 0.0, 0.0, 0.0, 0.0, 0.0, 0.0, 0.0, 0.0, 0.0, 0.0, 0.0, 0.0, 0.0, 0.0, 0.0, 0.0, 0.0, 0.0, 0.0, 0.0, 0.0, 0.0, 0.0, 0.0, 0.0, 0.0, 0.0, 0.0, 0.0, 0.0, 0.0, 0.0, 0.0, 0.0, 0.0, 0.0, 0.0, 0.0, 0.0, 0.0, 0.0, 0.0, 0.0, 0.0, 0.0, 0.0, 0.0, 0.0, 0.0, 0.0, 0.0, 0.0, 0.0, 0.0, 0.0, 0.0, 0.0, 0.0, 0.0, 0.0, 0.0, 0.0, 0.0, 0.0, 0.0, 0.0, 0.0, 0.0, 0.0, 0.0, 0.0, 0.0, 0.0, 0.0, 0.0, 0.0, 0.0, 0.0, 0.0, 0.0, 0.0, 0.0, 0.0, 0.0, 0.0, 0.0, 0.0, 0.0, 0.0, 0.0, 0.0, 0.0, 0.0, 0.0, 0.0, 0.0, 0.0, 0.0, 0.0, 0.0, 0.0, 0.0, 0.0, 0.0, 0.0, 0.0, 0.0, 0.0, 0.0, 0.0, 0.0, 0.0, 0.0, 0.0, 0.0, 0.0, 0.0, 0.0, 0.0, 0.0, 0.0, 0.0, 0.0, 0.0, 0.0, 0.0, 0.0, 0.0, 0.0, 0.0, 0.0, 0.0, 0.0, 0.0, 0.0, 0.0, 0.0, 0.0, 0.0, 0.0, 0.0, 0.0, 0.0, 0.0, 0.0, 0.0, 0.0, 0.0, 0.0, 0.0, 0.0, 0.0, 0.0, 0.0, 0.0, 0.0, 0.0, 0.0, 0.0, 0.0, 0.0, 0.0, 0.0, 0.0, 0.0, 0.0, 0.0, 0.0, 0.0, 0.0, 0.0, 0.0, 0.0, 0.0, 0.0, 0.0, 0.0, 0.0, 0.0, 0.0, 0.0, 0.0, 0.0, 0.0, 0.0, 0.0, 0.0, 0.0, 0.0, 0.0, 0.0, 0.0, 0.0, 0.0, 0.0, 0.0, 0.0, 0.0, 0.0, 0.0, 0.0, 0.0, 0.0, 0.0, 0.0, 0.0, 0.0, 0.0, 0.0, 0.0, 0.0, 0.0, 0.0, 0.0, 0.0, 0.0, 0.0, 0.0, 0.0, 0.0, 0.0, 0.0, 0.0, 0.0, 0.0, 0.0, 0.0, 0.0, 0.0, 0.0, 0.0, 0.0, 0.0, 0.0, 0.0, 0.0, 0.0, 0.0, 0.0, 0.0, 0.0, 0.0, 0.0, 0.0, 0.0, 0.0, 0.0, 0.0, 0.0, 0.0, 0.0, 0.0, 0.0, 0.0, 0.0, 0.0, 0.0, 0.0, 0.0, 0.0, 0.0, 0.0, 0.0, 0.0, 0.0, 0.0, 0.0, 0.0, 0.0, 0.0, 0.0, 0.0, 0.0, 0.0, 0.0, 0.0, 0.0, 0.0, 0.0, 0.0, 0.0, 0.0, 0.0, 0.0, 0.0, 0.0, 0.0, 0.0, 0.0, 0.0, 0.0, 0.0, 0.0, 0.0, 0.0, 0.0, 0.0, 0.0, 0.0, 0.0, 0.0, 0.0, 0.0, 0.0, 0.0, 0.0, 0.0, 0.0, 0.0, 0.0, 0.0, 0.0, 0.0, 0.0, 0.0, 0.0, 0.0, 0.0, 0.0, 0.0, 0.0, 0.0, 0.0, 0.0, 0.0, 0.0, 0.0, 0.0, 0.0, 0.0, 0.0, 0.0, 0.0, 0.0, 0.0, 0.0, 0.0, 0.0, 0.0, 0.0, 0.0, 0.0, 0.0, 0.0, 0.0, 0.0, 0.0, 0.0, 0.0, 0.0, 0.0, 0.0, 0.0, 0.0, 0.0, 0.0, 0.0, 0.0, 0.0, 0.0, 0.0, 0.0, 0.0, 0.0, 0.0, 0.0, 0.0, 0.0, 0.0, 0.0, 0.0, 0.0, 0.0, 0.0, 0.0, 0.0, 0.0, 0.0, 0.0, 0.0, 0.0, 0.0, 0.0, 0.0, 0.0, 0.0, 0.0, 0.0, 0.0, 0.0, 0.0, 0.0, 0.0, 0.0, 0.0, 0.0, 0.0, 0.0, 0.0, 0.0, 0.0, 0.0, 0.0, 0.0, 0.0, 0.0, 0.0, 0.0, 0.0, 0.0, 0.0, 0.0, 0.0, 0.0, 0.0, 0.0, 0.0, 0.0, 0.0, 0.0, 0.0, 0.0, 0.0, 0.0, 0.0, 0.0, 0.0, 0.0, 0.0, 0.0, 0.0, 0.0, 0.0, 0.0, 0.0, 0.0, 0.0, 0.0, 0.0, 0.0, 0.0, 0.0, 0.0, 0.0, 0.0, 0.0, 0.0, 0.0, 0.0, 0.0, 0.0, 0.0, 0.0, 0.0, 0.0, 0.0, 0.0, 0.0, 0.0, 0.0, 0.0, 0.0, 0.0, 0.0, 0.0, 0.0, 0.0, 0.0, 0.0, 0.0, 0.0, 0.0, 0.0, 0.0, 0.0, 0.0, 0.0, 0.0, 0.0, 0.0, 0.0, 0.0, 0.0, 0.0, 0.0, 0.0, 0.0, 0.0, 0.0, 0.0, 0.0, 0.0, 0.0, 0.0, 0.0, 0.0, 0.0, 0.0, 0.0, 0.0, 0.0, 0.0, 0.0, 0.0, 0.0, 0.0, 0.0, 0.0, 0.0, 0.0, 0.0, 0.0, 0.0, 0.0, 0.0, 0.0, 0.0, 0.0, 0.0, 0.0, 0.0, 0.0, 0.0, 0.0, 0.0, 0.0, 0.0, 0.0, 0.0, 0.0, 0.0, 0.0, 0.0, 0.0, 0.0, 0.0, 0.0, 0.0, 0.0, 0.0, 0.0, 0.0, 0.0, 0.0, 0.0, 0.0, 0.0, 0.0, 0.0, 0.0, 0.0, 0.0, 0.0, 0.0, 0.0, 0.0, 0.0, 0.0, 0.0, 0.0, 0.0, 0.0, 0.0, 0.0, 0.0, 0.0, 0.0, 0.0, 0.0, 0.0, 0.0, 0.0, 0.0, 0.0, 0.0, 0.0, 0.0, 0.0, 0.0, 0.0, 0.0, 0.0, 0.0, 0.0, 0.0, 0.0, 0.0, 0.0, 0.0, 0.0, 0.0, 0.0, 0.0, 0.0, 0.0, 0.0, 0.0, 0.0, 0.0, 0.0, 0.0, 0.0, 0.0, 0.0, 0.0, 0.0, 0.0, 0.0, 0.0, 0.0, 0.0, 0.0, 0.0, 0.0, 0.0, 0.0, 0.0, 0.0, 0.0, 0.0, 0.0, 0.0, 0.0, 0.0, 0.0, 0.0, 0.0, 0.0, 0.0, 0.0, 0.0, 0.0, 0.0, 0.0, 0.0, 0.0, 0.0, 0.0, 0.0, 0.0, 0.0, 0.0, 0.0, 0.0, 0.0, 0.0, 0.0, 0.0, 0.0, 0.0, 0.0, 0.0, 0.0, 0.0, 0.0, 0.0, 0.0, 0.0, 0.0, 0.0, 0.0, 0.0, 0.0, 0.0, 0.0, 0.0, 0.0, 0.0, 0.0, 0.0, 0.0, 0.0, 0.0, 0.0, 0.0, 0.0, 0.0, 0.0, 0.0, 0.0, 0.0, 0.0, 0.0, 0.0, 0.0, 0.0, 0.0, 0.0, 0.0, 0.0, 0.0, 0.0, 0.0, 0.0, 0.0, 0.0, 0.0, 0.0, 0.0, 0.0, 0.0, 0.0, 0.0, 0.0, 0.0, 0.0, 0.0, 0.0, 0.0, 0.0, 0.0, 0.0, 0.0, 0.0, 0.0, 0.0, 0.0, 0.0, 0.0, 0.0, 0.0, 0.0, 0.0, 0.0, 0.0, 0.0, 0.0, 0.0, 0.0, 0.0, 0.0, 0.0, 0.0, 0.0, 0.0, 0.0, 0.0, 0.0, 0.0, 0.0, 0.0, 0.0, 0.0, 0.0, 0.0, 0.0, 0.0, 0.0, 0.0, 0.0, 0.0, 0.0, 0.0, 0.0, 0.0, 0.0, 0.0, 0.0, 0.0, 0.0, 0.0, 0.0, 0.0, 0.0, 0.0, 0.0, 0.0, 0.0, 0.0, 0.0, 0.0, 0.0, 0.0, 0.0, 0.0, 0.0, 0.0, 0.0, 0.0, 0.0, 0.0, 0.0, 0.0, 0.0, 0.0, 0.0, 0.0, 0.0, 0.0, 0.0, 0.0, 0.0, 0.0, 0.0, 0.0, 0.0, 0.0, 0.0, 0.0, 0.0, 0.0, 0.0, 0.0, 0.0, 0.0, 0.0, 0.0, 0.0, 0.0, 0.0, 0.0, 0.0, 0.0, 0.0, 0.0, 0.0, 0.0, 0.0, 0.0, 0.0, 0.0, 0.0, 0.0, 0.0, 0.0, 0.0, 0.0, 0.0, 0.0, 0.0, 0.0, 0.0, 0.0, 0.0, 0.0, 0.0, 0.0, 0.0, 0.0, 0.0, 0.0, 0.0, 0.0, 0.0, 0.0, 0.0, 0.0, 0.0, 0.0, 0.0, 0.0, 0.0, 0.0, 0.0, 0.0, 0.0, 0.0, 0.0, 0.0, 0.0, 0.0, 0.0, 0.0, 0.0, 0.0, 0.0, 0.0, 0.0, 0.0, 0.0, 0.0, 0.0, 0.0, 0.0, 0.0, 0.0, 0.0, 0.0, 0.0, 0.0, 0.0, 0.0, 0.0, 0.0, 0.0, 0.0, 0.0, 0.0, 0.0, 0.0, 0.0, 0.0, 0.0, 0.0, 0.0, 0.0, 0.0, 0.0, 0.0, 0.0, 0.0, 0.0, 0.0, 0.0, 0.0, 0.0, 0.0, 0.0, 0.0, 0.0, 0.0, 0.0, 0.0, 0.0, 0.0, 0.0, 0.0, 0.0, 0.0, 0.0, 0.0, 0.0, 0.0, 0.0, 0.0, 0.0, 0.0, 0.0, 0.0, 0.0, 0.0, 0.0, 0.0, 0.0, 0.0, 0.0, 0.0, 0.0, 0.0, 0.0, 0.0, 0.0, 0.0, 0.0, 0.0, 0.0, 0.0, 0.0, 0.0, 0.0, 0.0, 0.0, 0.0, 0.0, 0.0, 0.0, 0.0, 0.0, 0.0, 0.0, 0.0, 0.0, 0.0, 0.0, 0.0, 0.0, 0.0, 0.0, 0.0, 0.0, 0.0, 0.0, 0.0, 0.0, 0.0, 0.0, 0.0, 0.0, 0.0, 0.0, 0.0, 0.0, 0.0, 0.0, 0.0, 0.0, 0.0, 0.0, 0.0, 0.0, 0.0, 0.0, 0.0, 0.0, 0.0, 0.0, 0.0, 0.0, 0.0, 0.0, 0.0, 0.0, 0.0, 0.0, 0.0, 0.0, 0.0, 0.0, 0.0, 0.0, 0.0, 0.0, 0.0, 0.0, 0.0, 0.0, 0.0, 0.0, 0.0, 0.0, 0.0, 0.0, 0.0, 0.0, 0.0, 0.0, 0.0, 0.0, 0.0, 0.0, 0.0, 0.0, 0.0, 0.0, 0.0, 0.0, 0.0, 0.0, 0.0, 0.0, 0.0, 0.0, 0.0, 0.0, 0.0, 0.0, 0.0, 0.0, 0.0, 0.0, 0.0, 0.0, 0.0, 0.0, 0.0, 0.0, 0.0, 0.0, 0.0, 0.0, 0.0, 0.0, 0.0, 0.0, 0.0, 0.0, 0.0, 0.0, 0.0, 0.0, 0.0, 0.0, 0.0, 0.0, 0.0, 0.0, 0.0, 0.0, 0.0, 0.0, 0.0, 0.0, 0.0, 0.0, 0.0, 0.0, 0.0, 0.0, 0.0, 0.0, 0.0, 0.0, 0.0, 0.0, 0.0, 0.0, 0.0, 0.0, 0.0, 0.0, 0.0, 0.0, 0.0, 0.0, 0.0, 0.0, 0.0, 0.0, 0.0, 0.0, 0.0, 0.0, 0.0, 0.0, 0.0, 0.0, 0.0, 0.0, 0.0, 0.0, 0.0, 0.0, 0.0, 0.0, 0.0, 0.0, 0.0, 0.0, 0.0, 0.0, 0.0, 0.0, 0.0, 0.0, 0.0, 0.0, 0.0, 0.0, 0.0, 0.0, 0.0, 0.0, 0.0, 0.0, 0.0, 0.0, 0.0, 0.0, 0.0, 0.0, 0.0, 0.0, 0.0, 0.0, 0.0, 0.0, 0.0, 0.0, 0.0, 0.0, 0.0, 0.0, 0.0, 0.0, 0.0, 0.0, 0.0, 0.0, 0.0, 0.0, 0.0, 0.0, 0.0, 0.0, 0.0, 0.0, 0.0, 0.0, 0.0, 0.0, 0.0, 0.0, 0.0, 0.0, 0.0, 0.0, 0.0, 0.0, 0.0, 0.0, 0.0, 0.0, 0.0, 0.0, 0.0, 0.0, 0.0, 0.0, 0.0, 0.0, 0.0, 0.0, 0.0, 0.0, 0.0, 0.0, 0.0, 0.0, 0.0, 0.0, 0.0, 0.0, 0.0, 0.0, 0.0, 0.0, 0.0, 0.0, 0.0, 0.0, 0.0, 0.0, 0.0, 0.0, 0.0, 0.0, 0.0, 0.0, 0.0, 0.0, 0.0, 0.0, 0.0, 0.0, 0.0, 0.0, 0.0, 0.0, 0.0, 0.0, 0.0, 0.0, 0.0, 0.0, 0.0, 0.0, 0.0, 0.0, 0.0, 0.0, 0.0, 0.0, 0.0, 0.0, 0.0, 0.0, 0.0, 0.0, 0.0, 0.0, 0.0, 0.0, 0.0, 0.0, 0.0, 0.0, 0.0, 0.0, 0.0, 0.0, 0.0, 0.0, 0.0, 0.0, 0.0, 0.0, 0.0, 0.0, 0.0, 0.0, 0.0, 0.0, 0.0, 0.0, 0.0, 0.0, 0.0, 0.0, 0.0, 0.0, 0.0, 0.0, 0.0, 0.0, 0.0, 0.0, 0.0, 0.0, 0.0, 0.0, 0.0, 0.0, 0.0, 0.0, 0.0, 0.0, 0.0, 0.0, 0.0, 0.0, 0.0, 0.0, 0.0, 0.0, 0.0, 0.0, 0.0, 0.0, 0.0, 0.0, 0.0, 0.0, 0.0, 0.0, 0.0, 0.0, 0.0, 0.0, 0.0, 0.0, 0.0, 0.0, 0.0, 0.0, 0.0, 0.0, 0.0, 0.0, 0.0, 0.0, 0.0, 0.0, 0.0, 0.0, 0.0, 0.0, 0.0, 0.0, 0.0, 0.0, 0.0, 0.0, 0.0, 0.0, 0.0, 0.0, 0.0, 0.0, 0.0, 0.0, 0.0, 0.0, 0.0, 0.0, 0.0, 0.0, 0.0, 0.0, 0.0, 0.0, 0.0, 0.0, 0.0, 0.0, 0.0, 0.0, 0.0, 0.0, 0.0, 0.0, 0.0, 0.0, 0.0, 0.0, 0.0, 0.0, 0.0, 0.0, 0.0, 0.0, 0.0, 0.0, 0.0, 0.0, 0.0, 0.0, 0.0, 0.0, 0.0, 0.0, 0.0, 0.0, 0.0, 0.0, 0.0, 0.0, 0.0, 0.0, 0.0, 0.0, 0.0, 0.0, 0.0, 0.0, 0.0, 0.0, 0.0, 0.0, 0.0, 0.0, 0.0, 0.0, 0.0, 0.0, 0.0, 0.0, 0.0, 0.0, 0.0, 0.0, 0.0, 0.0, 0.0, 0.0, 0.0, 0.0, 0.0, 0.0, 0.0, 0.0, 0.0, 0.0, 0.0, 0.0, 0.0, 0.0, 0.0, 0.0, 0.0, 0.0, 0.0, 0.0, 0.0, 0.0, 0.0, 0.0, 0.0, 0.0, 0.0, 0.0, 0.0, 0.0, 0.0, 0.0, 0.0, 0.0, 0.0, 0.0, 0.0, 0.0, 0.0, 0.0, 0.0, 0.0, 0.0, 0.0, 0.0, 0.0, 0.0, 0.0, 0.0, 0.0, 0.0, 0.0, 0.0, 0.0, 0.0, 0.0, 0.0, 0.0, 0.0, 0.0, 0.0, 0.0, 0.0, 0.0, 0.0, 0.0, 0.0, 0.0, 0.0, 0.0, 0.0, 0.0, 0.0, 0.0, 0.0, 0.0, 0.0, 0.0, 0.0, 0.0, 0.0, 0.0, 0.0, 0.0, 0.0, 0.0, 0.0, 0.0, 0.0, 0.0, 0.0, 0.0, 0.0, 0.0, 0.0, 0.0, 0.0, 0.0, 0.0, 0.0, 0.0, 0.0, 0.0, 0.0, 0.0, 0.0, 0.0, 0.0, 0.0, 0.0, 0.0, 0.0, 0.0, 0.0, 0.0, 0.0, 0.0, 0.0, 0.0, 0.0, 0.0, 0.0, 0.0, 0.0, 0.0, 0.0, 0.0, 0.0, 0.0, 0.0, 0.0, 0.0, 0.0, 0.0, 0.0, 0.0, 0.0, 0.0, 0.0, 0.0, 0.0, 0.0, 0.0, 0.0, 0.0, 0.0, 0.0, 0.0, 0.0, 0.0, 0.0, 0.0, 0.0, 0.0, 0.0, 0.0, 0.0, 0.0, 0.0, 0.0, 0.0, 0.0, 0.0, 0.0, 0.0, 0.0, 0.0, 0.0, 0.0, 0.0, 0.0, 0.0, 0.0, 0.0, 0.0, 0.0, 0.0, 0.0, 0.0, 0.0, 0.0, 0.0, 0.0, 0.0, 0.0, 0.0, 0.0, 0.0, 0.0, 0.0, 0.0, 0.0, 0.0, 0.0, 0.0, 0.0, 0.0, 0.0, 0.0, 0.0, 0.0, 0.0, 0.0, 0.0, 0.0, 0.0, 0.0, 0.0, 0.0, 0.0, 0.0, 0.0, 0.0, 0.0, 0.0, 0.0, 0.0, 0.0, 0.0, 0.0, 0.0, 0.0, 0.0, 0.0, 0.0, 0.0, 0.0, 0.0, 0.0, 0.0, 0.0, 0.0, 0.0, 0.0, 0.0, 0.0, 0.0, 0.0, 0.0, 0.0, 0.0, 0.0, 0.0, 0.0, 0.0, 0.0, 0.0, 0.0, 0.0, 0.0, 0.0, 0.0, 0.0, 0.0, 0.0, 0.0, 0.0, 0.0, 0.0, 0.0, 0.0, 0.0, 0.0, 0.0, 0.0, 0.0, 0.0, 0.0, 0.0, 0.0, 0.0, 0.0, 0.0, 0.0, 0.0, 0.0, 0.0, 0.0, 0.0, 0.0, 0.0, 0.0, 0.0, 0.0, 0.0, 0.0, 0.0, 0.0, 0.0, 0.0, 0.0, 0.0, 0.0, 0.0, 0.0, 0.0, 0.0, 0.0, 0.0, 0.0, 0.0, 0.0, 0.0, 0.0, 0.0, 0.0, 0.0, 0.0, 0.0, 0.0, 0.0, 0.0, 0.0, 0.0, 0.0, 0.0, 0.0, 0.0, 0.0, 0.0, 0.0, 0.0, 0.0, 0.0, 0.0, 0.0, 0.0, 0.0, 0.0, 0.0, 0.0, 0.0, 0.0, 0.0, 0.0, 0.0, 0.0, 0.0, 0.0, 0.0, 0.0, 0.0, 0.0, 0.0, 0.0, 0.0, 0.0, 0.0, 0.0, 0.0, 0.0, 0.0, 0.0, 0.0, 0.0, 0.0, 0.0, 0.0, 0.0, 0.0, 0.0, 0.0, 0.0, 0.0, 0.0, 0.0, 0.0, 0.0, 0.0, 0.0, 0.0, 0.0, 0.0, 0.0, 0.0, 0.0, 0.0, 0.0, 0.0, 0.0, 0.0, 0.0, 0.0, 0.0, 0.0, 0.0, 0.0, 0.0, 0.0, 0.0, 0.0, 0.0, 0.0, 0.0, 0.0, 0.0, 0.0, 0.0, 0.0, 0.0, 0.0, 0.0, 0.0, 0.0, 0.0, 0.0, 0.0, 0.0, 0.0, 0.0, 0.0, 0.0, 0.0, 0.0, 0.0, 0.0, 0.0, 0.0, 0.0, 0.0, 0.0, 0.0, 0.0, 0.0, 0.0, 0.0, 0.0, 0.0, 0.0, 0.0, 0.0, 0.0, 0.0, 0.0, 0.0, 0.0, 0.0, 0.0, 0.0, 0.0, 0.0, 0.0, 0.0, 0.0, 0.0, 0.0, 0.0, 0.0, 0.0, 0.0, 0.0, 0.0, 0.0, 0.0, 0.0, 0.0, 0.0, 0.0, 0.0, 0.0, 0.0, 0.0, 0.0, 0.0, 0.0, 0.0, 0.0, 0.0, 0.0, 0.0, 0.0, 0.0, 0.0, 0.0, 0.0, 0.0, 0.0, 0.0, 0.0, 0.0, 0.0, 0.0, 0.0, 0.0, 0.0, 0.0, 0.0, 0.0, 0.0, 0.0, 0.0, 0.0, 0.0, 0.0, 0.0, 0.0, 0.0, 0.0, 0.0, 0.0, 0.0, 0.0, 0.0, 0.0, 0.0, 0.0, 0.0, 0.0, 0.0, 0.0, 0.0, 0.0, 0.0, 0.0, 0.0, 0.0, 0.0, 0.0, 0.0, 0.0, 0.0, 0.0, 0.0, 0.0, 0.0, 0.0, 0.0, 0.0, 0.0, 0.0, 0.0, 0.0, 0.0, 0.0, 0.0, 0.0, 0.0, 0.0, 0.0, 0.0, 0.0, 0.0, 0.0, 0.0, 0.0, 0.0, 0.0, 0.0, 0.0, 0.0, 0.0, 0.0, 0.0, 0.0, 0.0, 0.0, 0.0, 0.0, 0.0, 0.0, 0.0, 0.0, 0.0, 0.0, 0.0, 0.0, 0.0, 0.0, 0.0, 0.0, 0.0, 0.0, 0.0, 0.0, 0.0, 0.0, 0.0, 0.0, 0.0, 0.0, 0.0, 0.0, 0.0, 0.0, 0.0, 0.0, 0.0, 0.0, 0.0, 0.0, 0.0, 0.0, 0.0, 0.0, 0.0, 0.0, 0.0, 0.0, 0.0, 0.0, 0.0, 0.0, 0.0, 0.0, 0.0, 0.0, 0.0, 0.0, 0.0, 0.0, 0.0, 0.0, 0.0, 0.0, 0.0, 0.0, 0.0, 0.0, 0.0, 0.0, 0.0, 0.0, 0.0, 0.0, 0.0, 0.0, 0.0, 0.0, 0.0, 0.0, 0.0, 0.0, 0.0, 0.0, 0.0, 0.0, 0.0, 0.0, 0.0, 0.0, 0.0, 0.0, 0.0, 0.0, 0.0, 0.0, 0.0, 0.0, 0.0, 0.0, 0.0, 0.0, 0.0, 0.0, 0.0, 0.0, 0.0, 0.0, 0.0, 0.0, 0.0, 0.0, 0.0, 0.0, 0.0, 0.0, 0.0, 0.0, 0.0, 0.0, 0.0, 0.0, 0.0, 0.0, 0.0, 0.0, 0.0, 0.0, 0.0, 0.0, 0.0, 0.0, 0.0, 0.0, 0.0, 0.0, 0.0, 0.0, 0.0, 0.0, 0.0, 0.0, 0.0, 0.0, 0.0, 0.0, 0.0, 0.0, 0.0, 0.0, 0.0, 0.0, 0.0, 0.0, 0.0, 0.0, 0.0, 0.0, 0.0, 0.0, 0.0, 0.0, 0.0, 0.0, 0.0, 0.0, 0.0, 0.0, 0.0, 0.0, 0.0, 0.0, 0.0, 0.0, 0.0, 0.0, 0.0, 0.0, 0.0, 0.0, 0.0, 0.0, 0.0, 0.0, 0.0, 0.0, 0.0, 0.0, 0.0, 0.0, 0.0, 0.0, 0.0, 0.0, 0.0, 0.0, 0.0, 0.0, 0.0, 0.0, 0.0, 0.0, 0.0, 0.0, 0.0, 0.0, 0.0, 0.0, 0.0, 0.0, 0.0, 0.0, 0.0, 0.0, 0.0, 0.0, 0.0, 0.0, 0.0, 0.0, 0.0, 0.0, 0.0, 0.0, 0.0, 0.0, 0.0, 0.0, 0.0, 0.0, 0.0, 0.0, 0.0, 0.0, 0.0, 0.0, 0.0, 0.0, 0.0, 0.0, 0.0, 0.0, 0.0, 0.0, 0.0, 0.0, 0.0, 0.0, 0.0, 0.0, 0.0, 0.0, 0.0, 0.0, 0.0, 0.0, 0.0, 0.0, 0.0, 0.0, 0.0, 0.0, 0.0, 0.0, 0.0, 0.0, 0.0, 0.0, 0.0, 0.0, 0.0, 0.0, 0.0, 0.0, 0.0, 0.0, 0.0, 0.0, 0.0, 0.0, 0.0, 0.0, 0.0, 0.0, 0.0, 0.0, 0.0, 0.0, 0.0, 0.0, 0.0, 0.0, 0.0, 0.0, 0.0, 0.0, 0.0, 0.0, 0.0, 0.0, 0.0, 0.0, 0.0, 0.0, 0.0, 0.0, 0.0, 0.0, 0.0, 0.0, 0.0, 0.0, 0.0, 0.0, 0.0, 0.0, 0.0, 0.0, 0.0, 0.0, 0.0, 0.0, 0.0, 0.0, 0.0, 0.0, 0.0, 0.0, 0.0, 0.0, 0.0, 0.0, 0.0, 0.0, 0.0, 0.0, 0.0, 0.0, 0.0, 0.0, 0.0, 0.0, 0.0, 0.0, 0.0, 0.0, 0.0, 0.0, 0.0, 0.0, 0.0, 0.0, 0.0, 0.0, 0.0, 0.0, 0.0, 0.0, 0.0, 0.0, 0.0, 0.0, 0.0, 0.0, 0.0, 0.0, 0.0, 0.0, 0.0, 0.0, 0.0, 0.0, 0.0, 0.0, 0.0, 0.0, 0.0, 0.0, 0.0, 0.0, 0.0, 0.0, 0.0, 0.0, 0.0, 0.0, 0.0, 0.0, 0.0, 0.0, 0.0, 0.0, 0.0, 0.0, 0.0, 0.0, 0.0, 0.0, 0.0, 0.0, 0.0, 0.0, 0.0, 0.0, 0.0, 0.0, 0.0, 0.0, 0.0, 0.0, 0.0, 0.0, 0.0, 0.0, 0.0, 0.0, 0.0, 0.0, 0.0, 0.0, 0.0, 0.0, 0.0, 0.0, 0.0, 0.0, 0.0, 0.0, 0.0, 0.0, 0.0, 0.0, 0.0, 0.0, 0.0, 0.0, 0.0, 0.0, 0.0, 0.0, 0.0, 0.0, 0.0, 0.0, 0.0, 0.0, 0.0, 0.0, 0.0, 0.0, 0.0, 0.0, 0.0, 0.0, 0.0, 0.0, 0.0, 0.0, 0.0, 0.0, 0.0, 0.0, 0.0, 0.0, 0.0, 0.0, 0.0, 0.0, 0.0, 0.0, 0.0, 0.0, 0.0, 0.0, 0.0, 0.0, 0.0, 0.0, 0.0, 0.0, 0.0, 0.0, 0.0, 0.0, 0.0, 0.0, 0.0, 0.0, 0.0, 0.0, 0.0, 0.0, 0.0, 0.0, 0.0, 0.0, 0.0, 0.0, 0.0, 0.0, 0.0, 0.0, 0.0, 0.0, 0.0, 0.0, 0.0, 0.0, 0.0, 0.0, 0.0, 0.0, 0.0, 0.0, 0.0, 0.0, 0.0, 0.0, 0.0, 0.0, 0.0, 0.0, 0.0, 0.0, 0.0, 0.0, 0.0, 0.0, 0.0, 0.0, 0.0, 0.0, 0.0, 0.0, 0.0, 0.0, 0.0, 0.0, 0.0, 0.0, 0.0, 0.0, 0.0, 0.0, 0.0, 0.0, 0.0, 0.0, 0.0, 0.0, 0.0, 0.0, 0.0, 0.0, 0.0, 0.0, 0.0, 0.0, 0.0, 0.0, 0.0, 0.0, 0.0, 0.0, 0.0, 0.0, 0.0, 0.0, 0.0, 0.0, 0.0, 0.0, 0.0, 0.0, 0.0, 0.0, 0.0, 0.0, 0.0, 0.0, 0.0, 0.0, 0.0, 0.0, 0.0, 0.0, 0.0, 0.0, 0.0, 0.0, 0.0, 0.0, 0.0, 0.0, 0.0, 0.0, 0.0, 0.0, 0.0, 0.0, 0.0, 0.0, 0.0, 0.0, 0.0, 0.0, 0.0, 0.0, 0.0, 0.0, 0.0, 0.0, 0.0, 0.0, 0.0, 0.0, 0.0, 0.0, 0.0, 0.0, 0.0, 0.0, 0.0, 0.0, 0.0, 0.0, 0.0, 0.0, 0.0, 0.0, 0.0, 0.0, 0.0, 0.0, 0.0, 0.0, 0.0, 0.0, 0.0, 0.0, 0.0, 0.0, 0.0, 0.0, 0.0, 0.0, 0.0, 0.0, 0.0, 0.0, 0.0, 0.0, 0.0, 0.0, 0.0, 0.0, 0.0, 0.0, 0.0, 0.0, 0.0, 0.0, 0.0, 0.0, 0.0, 0.0, 0.0, 0.0, 0.0, 0.0, 0.0, 0.0, 0.0, 0.0, 0.0, 0.0, 0.0, 0.0, 0.0, 0.0, 0.0, 0.0, 0.0, 0.0, 0.0, 0.0, 0.0, 0.0, 0.0, 0.0, 0.0, 0.0, 0.0, 0.0, 0.0, 0.0, 0.0, 0.0, 0.0, 0.0, 0.0, 0.0, 0.0, 0.0, 0.0, 0.0, 0.0, 0.0, 0.0, 0.0, 0.0, 0.0, 0.0, 0.0, 0.0, 0.0, 0.0, 0.0, 0.0, 0.0, 0.0, 0.0, 0.0, 0.0, 0.0, 0.0, 0.0, 0.0, 0.0, 0.0, 0.0, 0.0, 0.0, 0.0, 0.0, 0.0, 0.0, 0.0, 0.0, 0.0, 0.0, 0.0, 0.0, 0.0, 0.0, 0.0, 0.0, 0.0, 0.0, 0.0, 0.0, 0.0, 0.0, 0.0, 0.0, 0.0, 0.0, 0.0, 0.0, 0.0, 0.0, 0.0, 0.0, 0.0, 0.0, 0.0, 0.0, 0.0, 0.0, 0.0, 0.0, 0.0, 0.0, 0.0, 0.0, 0.0, 0.0, 0.0, 0.0, 0.0, 0.0, 0.0, 0.0, 0.0, 0.0, 0.0, 0.0, 0.0, 0.0, 0.0, 0.0, 0.0, 0.0, 0.0, 0.0, 0.0, 0.0, 0.0, 0.0, 0.0, 0.0, 0.0, 0.0, 0.0, 0.0, 0.0, 0.0, 0.0, 0.0, 0.0, 0.0, 0.0, 0.0, 0.0, 0.0, 0.0, 0.0, 0.0, 0.0, 0.0, 0.0, 0.0, 0.0, 0.0, 0.0, 0.0, 0.0, 0.0, 0.0, 0.0, 0.0, 0.0, 0.0, 0.0, 0.0, 0.0, 0.0, 0.0, 0.0, 0.0, 0.0, 0.0, 0.0, 0.0, 0.0, 0.0, 0.0, 0.0, 0.0, 0.0, 0.0, 0.0, 0.0, 0.0, 0.0, 0.0, 0.0, 0.0, 0.0, 0.0, 0.0, 0.0, 0.0, 0.0, 0.0, 0.0, 0.0, 0.0, 0.0, 0.0, 0.0, 0.0, 0.0, 0.0, 0.0, 0.0, 0.0, 0.0, 0.0, 0.0, 0.0, 0.0, 0.0, 0.0, 0.0, 0.0, 0.0, 0.0, 0.0, 0.0, 0.0, 0.0, 0.0, 0.0, 0.0, 0.0, 0.0, 0.0, 0.0, 0.0, 0.0, 0.0, 0.0, 0.0, 0.0, 0.0, 0.0, 0.0, 0.0, 0.0, 0.0, 0.0, 0.0, 0.0, 0.0, 0.0, 0.0, 0.0, 0.0, 0.0, 0.0, 0.0, 0.0, 0.0, 0.0, 0.0, 0.0, 0.0, 0.0, 0.0, 0.0, 0.0, 0.0, 0.0, 0.0, 0.0, 0.0, 0.0, 0.0, 0.0, 0.0, 0.0, 0.0, 0.0, 0.0, 0.0, 0.0, 0.0, 0.0, 0.0, 0.0, 0.0, 0.0, 0.0, 0.0, 0.0, 0.0, 0.0, 0.0, 0.0, 0.0, 0.0, 0.0, 0.0, 0.0, 0.0, 0.0, 0.0, 0.0, 0.0, 0.0, 0.0, 0.0, 0.0, 0.0, 0.0, 0.0, 0.0, 0.0, 0.0, 0.0, 0.0, 0.0, 0.0, 0.0, 0.0, 0.0, 0.0, 0.0, 0.0, 0.0, 0.0, 0.0, 0.0, 0.0, 0.0, 0.0, 0.0, 0.0, 0.0, 0.0, 0.0, 0.0, 0.0, 0.0, 0.0, 0.0, 0.0, 0.0, 0.0, 0.0, 0.0, 0.0, 0.0, 0.0, 0.0, 0.0, 0.0, 0.0, 0.0, 0.0, 0.0, 0.0, 0.0, 0.0, 0.0, 0.0, 0.0, 0.0, 0.0, 0.0, 0.0, 0.0, 0.0, 0.0, 0.0, 0.0, 0.0, 0.0, 0.0, 0.0, 0.0, 0.0, 0.0, 0.0, 0.0, 0.0, 0.0, 0.0, 0.0, 0.0, 0.0, 0.0, 0.0, 0.0, 0.0, 0.0, 0.0, 0.0, 0.0, 0.0, 0.0, 0.0, 0.0, 0.0, 0.0, 0.0, 0.0, 0.0, 0.0, 0.0, 0.0, 0.0, 0.0, 0.0, 0.0, 0.0, 0.0, 0.0, 0.0, 0.0, 0.0, 0.0, 0.0, 0.0, 0.0, 0.0, 0.0, 0.0, 0.0, 0.0, 0.0, 0.0, 0.0, 0.0, 0.0, 0.0, 0.0, 0.0, 0.0, 0.0, 0.0, 0.0, 0.0, 0.0, 0.0, 0.0, 0.0, 0.0, 0.0, 0.0, 0.0, 0.0, 0.0, 0.0, 0.0, 0.0, 0.0, 0.0, 0.0, 0.0, 0.0, 0.0, 0.0, 0.0, 0.0, 0.0, 0.0, 0.0, 0.0, 0.0, 0.0, 0.0, 0.0, 0.0, 0.0, 0.0, 0.0, 0.0, 0.0, 0.0, 0.0, 0.0, 0.0, 0.0, 0.0, 0.0, 0.0, 0.0, 0.0, 0.0, 0.0, 0.0, 0.0, 0.0, 0.0, 0.0, 0.0, 0.0, 0.0, 0.0, 0.0, 0.0, 0.0, 0.0, 0.0, 0.0, 0.0, 0.0, 0.0, 0.0, 0.0, 0.0, 0.0, 0.0, 0.0, 0.0, 0.0, 0.0, 0.0, 0.0, 0.0, 0.0, 0.0, 0.0, 0.0, 0.0, 0.0, 0.0, 0.0, 0.0, 0.0, 0.0, 0.0, 0.0, 0.0, 0.0, 0.0, 0.0, 0.0, 0.0, 0.0, 0.0, 0.0, 0.0, 0.0, 0.0, 0.0, 0.0, 0.0, 0.0, 0.0, 0.0, 0.0, 0.0, 0.0, 0.0, 0.0, 0.0, 0.0, 0.0, 0.0, 0.0, 0.0, 0.0, 0.0, 0.0, 0.0, 0.0, 0.0, 0.0, 0.0, 0.0, 0.0, 0.0, 0.0, 0.0, 0.0, 0.0, 0.0, 0.0, 0.0, 0.0, 0.0, 0.0, 0.0, 0.0, 0.0, 0.0, 0.0, 0.0, 0.0, 0.0, 0.0, 0.0, 0.0, 0.0, 0.0, 0.0, 0.0, 0.0, 0.0, 0.0, 0.0, 0.0, 0.0, 0.0, 0.0, 0.0, 0.0, 0.0, 0.0, 0.0, 0.0, 0.0, 0.0, 0.0, 0.0, 0.0, 0.0, 0.0, 0.0, 0.0, 0.0, 0.0, 0.0, 0.0, 0.0, 0.0, 0.0, 0.0, 0.0, 0.0, 0.0, 0.0, 0.0, 0.0])
me_circle_005.materials.append(mat_sand)
me_circle_005.materials.append(mat_walls)
me_circle_005.materials.append(mat_white)
me_circle_005.materials.append(mat_whiteboth)
me_circle_005.materials.append(mat_bricks)
me_circle_005.materials.append(mat_grass)
me_circle_005.materials.append(mat_sidewalk)
me_circle_005.update()

# ---- objects
ob_circle = bpy.data.objects.new('Circle', me_circle_005)

# ---- transforms, parenting, visibility, modifiers, constraints
ob_circle.location = (0.0, 0.0, 0.0)

# ---- collection membership
col_collection.objects.link(ob_circle)

# ---- scene / render settings (as saved in the file)
scene.frame_start = 1; scene.frame_end = 250; scene.frame_set(1)
scene.render.engine = 'BLENDER_EEVEE_NEXT'
bpy.context.view_layer.update()

# ---- added for rendering (the .blend has no active camera and no usable light): camera, sun
cam_auto = bpy.data.cameras.new('AutoCamera')
cam_auto.lens = 50.0
cam_auto.sensor_width = 36.0
cam_auto.clip_end = 2597.41
ob_auto_camera = bpy.data.objects.new('AutoCamera', cam_auto)
scene.collection.objects.link(ob_auto_camera)
ob_auto_camera.location = (104.001, -159.602, 121.401)
ob_auto_camera.rotation_euler = (1.09748, -7.21219e-08, 0.694738)
scene.camera = ob_auto_camera
light_auto_sun = bpy.data.lights.new('AutoSun', 'SUN')
light_auto_sun.energy = 3.0
light_auto_sun.angle = 0.0523599
ob_auto_sun = bpy.data.objects.new('AutoSun', light_auto_sun)
scene.collection.objects.link(ob_auto_sun)
ob_auto_sun.rotation_euler = (0.872665, 0.174533, 0.523599)
bpy.context.view_layer.update()
